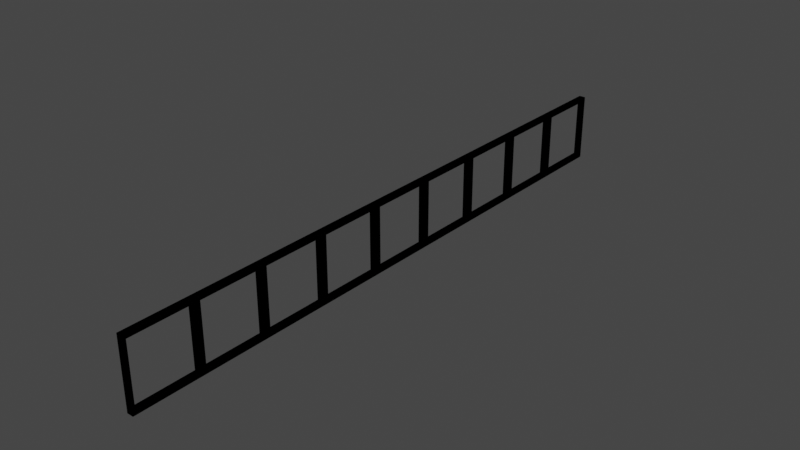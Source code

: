 # Source: perila.blend  (saved by Blender 3.0.42; exported with 4.5.12 LTS)
import bpy
from mathutils import Matrix  # noqa: F401  (used for matrix-valued properties, if any)

bpy.ops.wm.read_factory_settings(use_empty=True)
scene = bpy.context.scene
scene.name = 'Scene'

# ---- collections
col_collection = bpy.data.collections.new('Collection'); scene.collection.children.link(col_collection)

# ---- materials (node trees are filled in below, after node groups)
mat_perilamaterial = bpy.data.materials.new('PerilaMaterial')
mat_perilamaterial.alpha_threshold = 0.0
mat_perilamaterial.use_transparent_shadow = False
mat_perilamaterial.line_color = (0.0, 0.0, 0.0, 1.0)

# ---- material node trees
mat_perilamaterial.use_nodes = True; mat_perilamaterial.node_tree.nodes.clear()
_N = mat_perilamaterial.node_tree.nodes; _L = mat_perilamaterial.node_tree.links
n0 = _N.new('ShaderNodeOutputMaterial'); n0.name = 'Material Output'; n0.location = (78, 299)
n1 = _N.new('ShaderNodeBsdfPrincipled'); n1.name = 'Principled BSDF'; n1.location = (-212, 299)
n1.distribution = 'GGX'
n1.subsurface_method = 'RANDOM_WALK_SKIN'
n1.inputs[0].default_value = (0.0, 0.0, 0.0, 1.0)
n1.inputs[2].default_value = 0.0
n1.inputs[3].default_value = 1.45
n1.inputs[11].default_value = 1.01
n1.inputs[13].default_value = 0.0
n1.inputs[27].default_value = (0.0, 0.0, 0.0, 1.0)
n1.inputs[28].default_value = 1.0
_L.new(n1.outputs[0], n0.inputs[0])
n0.is_active_output = True

# ---- world
world_world = bpy.data.worlds.new('World'); scene.world = world_world
world_world.use_nodes = True; world_world.node_tree.nodes.clear()
_N = world_world.node_tree.nodes; _L = world_world.node_tree.links
n0 = _N.new('ShaderNodeOutputWorld'); n0.name = 'World Output'; n0.location = (300, 300)
n1 = _N.new('ShaderNodeBackground'); n1.name = 'Background'; n1.location = (10, 300)
n1.inputs[0].default_value = (0.05088, 0.05088, 0.05088, 1.0)
_L.new(n1.outputs[0], n0.inputs[0])
n0.is_active_output = True
world_world.color = (0.05088, 0.05088, 0.05088)
world_world.use_sun_shadow = False
world_world.sun_shadow_jitter_overblur = 0.0

# ---- meshes
me_x = bpy.data.meshes.new('Куб')
me_x.from_pydata([(-1.0, -1.0, -1.0), (-1.0, -1.0, 1.0), (-1.0, 1.124, -1.0), (-1.0, 1.124, 1.0), (1.0, -1.0, -1.0), (1.0, -1.0, 1.0), (1.0, 1.124, -1.0), (1.0, 1.124, 1.0), (-1.0, -0.04544, 0.8931), (1.0, -0.04544, 0.8931), (-1.0, -0.04544, -0.8931), (1.0, -0.04544, -0.8931), (-1.0, 0.1694, -0.8931), (1.0, 0.1694, -0.8931), (1.0, 0.1694, 0.8931), (-1.0, 0.1694, 0.8931), (-1.0, -0.9906, 0.8931), (-1.0, -0.9906, -0.8931), (-1.0, -0.7543, 0.8931), (-1.0, -0.7758, 0.8931), (-1.0, -0.518, 0.8931), (-1.0, -0.5395, 0.8931), (-1.0, -0.2817, 0.8931), (-1.0, -0.3032, 0.8931), (-1.0, -0.06692, 0.8931), (-1.0, 0.1908, 0.8931), (-1.0, 0.6634, 0.8931), (-1.0, 0.6419, 0.8931), (-1.0, 0.4271, 0.8931), (-1.0, 0.8782, 0.8931), (-1.0, 0.8997, 0.8931), (-1.0, 0.4056, 0.8931), (1.0, 0.4056, 0.8931), (-1.0, 0.4056, -0.8931), (1.0, 0.4056, -0.8931), (1.0, 0.1908, 0.8931), (-1.0, 0.1908, -0.8931), (1.0, 0.1908, -0.8931), (1.0, 0.6419, 0.8931), (-1.0, 0.6419, -0.8931), (1.0, 0.6419, -0.8931), (-1.0, -0.7758, -0.8931), (-1.0, -0.7543, -0.8931), (-1.0, -0.5395, -0.8931), (-1.0, -0.3032, -0.8931), (-1.0, -0.518, -0.8931), (-1.0, -0.2817, -0.8931), (-1.0, -0.06692, -0.8931), (1.0, 0.4271, 0.8931), (-1.0, 0.4271, -0.8931), (-1.0, 0.6634, -0.8931), (-1.0, 0.8997, -0.8931), (-1.0, 0.8782, -0.8931), (-1.0, 1.114, 0.8931), (-1.0, 1.114, -0.8931), (1.0, 0.4271, -0.8931), (1.0, 0.8782, 0.8931), (1.0, 0.8782, -0.8931), (1.0, 0.6634, 0.8931), (1.0, 0.6634, -0.8931), (1.0, -0.7543, 0.8931), (1.0, -0.7758, 0.8931), (1.0, -0.5395, 0.8931), (1.0, -0.518, 0.8931), (1.0, -0.06692, 0.8931), (1.0, -0.3032, 0.8931), (1.0, -0.2817, 0.8931), (1.0, 1.114, 0.8931), (1.0, 1.114, -0.8931), (1.0, 0.8997, 0.8931), (1.0, 0.8997, -0.8931), (1.0, -0.9906, -0.8931), (1.0, -0.9906, 0.8931), (1.0, -0.7543, -0.8931), (1.0, -0.7758, -0.8931), (1.0, -0.518, -0.8931), (1.0, -0.5395, -0.8931), (1.0, -0.2817, -0.8931), (1.0, -0.3032, -0.8931), (1.0, -0.06692, -0.8931)], [], [(0, 1, 16, 17), (16, 1, 3, 2, 0, 17, 41, 42, 43, 45, 44, 46, 47, 10, 12, 36, 33, 49, 39, 50, 52, 51, 54, 53, 30, 29, 26, 27, 28, 31, 25, 15, 8, 24, 22, 23, 20, 21, 18, 19), (10, 47, 24, 8), (50, 39, 27, 26), (29, 30, 51, 52), (19, 18, 42, 41), (21, 20, 45, 43), (15, 25, 36, 12), (46, 44, 23, 22), (49, 33, 31, 28), (2, 3, 7, 6), (62, 76, 75, 63), (32, 34, 55, 48), (56, 57, 70, 69), (38, 40, 59, 58), (71, 4, 6, 7, 5, 72, 61, 60, 62, 63, 65, 66, 64, 9, 14, 35, 32, 48, 38, 58, 56, 69, 67, 68, 70, 57, 59, 40, 55, 34, 37, 13, 11, 79, 77, 78, 75, 76, 73, 74), (72, 5, 4, 71), (73, 60, 61, 74), (77, 66, 65, 78), (11, 9, 64, 79), (35, 14, 13, 37), (4, 5, 1, 0), (2, 6, 4, 0), (7, 3, 1, 5), (61, 19, 41, 74), (71, 17, 16, 72), (41, 17, 71, 74), (72, 16, 19, 61), (62, 21, 43, 76), (18, 60, 73, 42), (43, 42, 73, 76), (21, 62, 60, 18), (65, 23, 44, 78), (20, 63, 75, 45), (44, 45, 75, 78), (23, 65, 63, 20), (64, 24, 47, 79), (22, 66, 77, 46), (47, 46, 77, 79), (24, 64, 66, 22), (14, 15, 12, 13), (11, 10, 8, 9), (12, 10, 11, 13), (9, 8, 15, 14), (32, 31, 33, 34), (37, 36, 25, 35), (34, 33, 36, 37), (31, 32, 35, 25), (38, 27, 39, 40), (55, 49, 28, 48), (40, 39, 49, 55), (27, 38, 48, 28), (56, 29, 52, 57), (59, 50, 26, 58), (52, 50, 59, 57), (29, 56, 58, 26), (53, 54, 68, 67), (70, 51, 30, 69), (54, 51, 70, 68), (53, 67, 69, 30)])
_uv = me_x.uv_layers.new(name='UVКарта')
_uv.uv.foreach_set('vector', [0.375, 0.0, 0.625, 0.0, 0.6116, 0.001109, 0.3884, 0.001109, 0.6116, 0.001109, 0.625, 0.0, 0.625, 0.25, 0.375, 0.25, 0.375, 0.0, 0.3884, 0.001109, 0.3884, 0.02639, 0.3884, 0.02892, 0.3884, 0.0542, 0.3884, 0.05673, 0.3884, 0.08201, 0.3884, 0.08454, 0.3884, 0.1098, 0.3884, 0.1123, 0.3884, 0.1376, 0.3884, 0.1402, 0.3884, 0.1654, 0.3884, 0.168, 0.3884, 0.1933, 0.3884, 0.1958, 0.3884, 0.2211, 0.3884, 0.2236, 0.3884, 0.2489, 0.6116, 0.2489, 0.6116, 0.2236, 0.6116, 0.2211, 0.6116, 0.1958, 0.6116, 0.1933, 0.6116, 0.168, 0.6116, 0.1654, 0.6116, 0.1402, 0.6116, 0.1376, 0.6116, 0.1123, 0.6116, 0.1098, 0.6116, 0.08454, 0.6116, 0.08201, 0.6116, 0.05673, 0.6116, 0.0542, 0.6116, 0.02892, 0.6116, 0.02639, 0.3884, 0.1123, 0.3884, 0.1098, 0.6116, 0.1098, 0.6116, 0.1123, 0.3884, 0.1958, 0.3884, 0.1933, 0.6116, 0.1933, 0.6116, 0.1958, 0.6116, 0.2211, 0.6116, 0.2236, 0.3884, 0.2236, 0.3884, 0.2211, 0.6116, 0.02639, 0.6116, 0.02892, 0.3884, 0.02892, 0.3884, 0.02639, 0.6116, 0.0542, 0.6116, 0.05673, 0.3884, 0.05673, 0.3884, 0.0542, 0.6116, 0.1376, 0.6116, 0.1402, 0.3884, 0.1402, 0.3884, 0.1376, 0.3884, 0.08454, 0.3884, 0.08201, 0.6116, 0.08201, 0.6116, 0.08454, 0.3884, 0.168, 0.3884, 0.1654, 0.6116, 0.1654, 0.6116, 0.168, 0.375, 0.25, 0.625, 0.25, 0.625, 0.5, 0.375, 0.5, 0.6116, 0.6958, 0.3884, 0.6958, 0.3884, 0.6933, 0.6116, 0.6933, 0.6116, 0.5846, 0.3884, 0.5846, 0.3884, 0.582, 0.6116, 0.582, 0.6116, 0.5289, 0.3884, 0.5289, 0.3884, 0.5264, 0.6116, 0.5264, 0.6116, 0.5567, 0.3884, 0.5567, 0.3884, 0.5542, 0.6116, 0.5542, 0.3884, 0.7489, 0.375, 0.75, 0.375, 0.5, 0.625, 0.5, 0.625, 0.75, 0.6116, 0.7489, 0.6116, 0.7236, 0.6116, 0.7211, 0.6116, 0.6958, 0.6116, 0.6933, 0.6116, 0.668, 0.6116, 0.6655, 0.6116, 0.6402, 0.6116, 0.6377, 0.6116, 0.6124, 0.6116, 0.6098, 0.6116, 0.5846, 0.6116, 0.582, 0.6116, 0.5567, 0.6116, 0.5542, 0.6116, 0.5289, 0.6116, 0.5264, 0.6116, 0.5011, 0.3884, 0.5011, 0.3884, 0.5264, 0.3884, 0.5289, 0.3884, 0.5542, 0.3884, 0.5567, 0.3884, 0.582, 0.3884, 0.5846, 0.3884, 0.6098, 0.3884, 0.6124, 0.3884, 0.6377, 0.3884, 0.6402, 0.3884, 0.6655, 0.3884, 0.668, 0.3884, 0.6933, 0.3884, 0.6958, 0.3884, 0.7211, 0.3884, 0.7236, 0.6116, 0.7489, 0.625, 0.75, 0.375, 0.75, 0.3884, 0.7489, 0.3884, 0.7211, 0.6116, 0.7211, 0.6116, 0.7236, 0.3884, 0.7236, 0.3884, 0.6655, 0.6116, 0.6655, 0.6116, 0.668, 0.3884, 0.668, 0.3884, 0.6377, 0.6116, 0.6377, 0.6116, 0.6402, 0.3884, 0.6402, 0.6116, 0.6098, 0.6116, 0.6124, 0.3884, 0.6124, 0.3884, 0.6098, 0.375, 0.75, 0.625, 0.75, 0.625, 1.0, 0.375, 1.0, 0.125, 0.5, 0.375, 0.5, 0.375, 0.75, 0.125, 0.75, 0.625, 0.5, 0.875, 0.5, 0.875, 0.75, 0.625, 0.75, 0.625, 0.3883, 0.625, 0.3617, 0.375, 0.3617, 0.375, 0.3883, 0.375, 0.8617, 0.375, 0.8883, 0.625, 0.8883, 0.625, 0.8617, 0.2367, 0.5, 0.2367, 0.75, 0.2633, 0.75, 0.2633, 0.5, 0.7367, 0.75, 0.7633, 0.75, 0.7633, 0.5, 0.7367, 0.5, 0.625, 0.3883, 0.625, 0.3617, 0.375, 0.3617, 0.375, 0.3883, 0.625, 0.8883, 0.625, 0.8617, 0.375, 0.8617, 0.375, 0.8883, 0.2367, 0.5, 0.2367, 0.75, 0.2633, 0.75, 0.2633, 0.5, 0.7633, 0.5, 0.7367, 0.5, 0.7367, 0.75, 0.7633, 0.75, 0.625, 0.3883, 0.625, 0.3617, 0.375, 0.3617, 0.375, 0.3883, 0.625, 0.8883, 0.625, 0.8617, 0.375, 0.8617, 0.375, 0.8883, 0.2367, 0.5, 0.2367, 0.75, 0.2633, 0.75, 0.2633, 0.5, 0.7633, 0.5, 0.7367, 0.5, 0.7367, 0.75, 0.7633, 0.75, 0.625, 0.3883, 0.625, 0.3617, 0.375, 0.3617, 0.375, 0.3883, 0.625, 0.8883, 0.625, 0.8617, 0.375, 0.8617, 0.375, 0.8883, 0.2367, 0.5, 0.2367, 0.75, 0.2633, 0.75, 0.2633, 0.5, 0.7633, 0.5, 0.7367, 0.5, 0.7367, 0.75, 0.7633, 0.75, 0.625, 0.3883, 0.625, 0.3617, 0.375, 0.3617, 0.375, 0.3883, 0.375, 0.8617, 0.375, 0.8883, 0.625, 0.8883, 0.625, 0.8617, 0.2367, 0.5, 0.2367, 0.75, 0.2633, 0.75, 0.2633, 0.5, 0.7367, 0.75, 0.7633, 0.75, 0.7633, 0.5, 0.7367, 0.5, 0.625, 0.3883, 0.625, 0.3617, 0.375, 0.3617, 0.375, 0.3883, 0.375, 0.8617, 0.375, 0.8883, 0.625, 0.8883, 0.625, 0.8617, 0.2633, 0.5, 0.2367, 0.5, 0.2367, 0.75, 0.2633, 0.75, 0.7633, 0.5, 0.7367, 0.5, 0.7367, 0.75, 0.7633, 0.75, 0.625, 0.3883, 0.625, 0.3617, 0.375, 0.3617, 0.375, 0.3883, 0.375, 0.8617, 0.375, 0.8883, 0.625, 0.8883, 0.625, 0.8617, 0.2633, 0.5, 0.2367, 0.5, 0.2367, 0.75, 0.2633, 0.75, 0.7633, 0.5, 0.7367, 0.5, 0.7367, 0.75, 0.7633, 0.75, 0.625, 0.3883, 0.625, 0.3617, 0.375, 0.3617, 0.375, 0.3883, 0.375, 0.8617, 0.375, 0.8883, 0.625, 0.8883, 0.625, 0.8617, 0.2367, 0.5, 0.2367, 0.75, 0.2633, 0.75, 0.2633, 0.5, 0.7633, 0.5, 0.7367, 0.5, 0.7367, 0.75, 0.7633, 0.75, 0.625, 0.3617, 0.375, 0.3617, 0.375, 0.3883, 0.625, 0.3883, 0.375, 0.8617, 0.375, 0.8883, 0.625, 0.8883, 0.625, 0.8617, 0.2367, 0.5, 0.2367, 0.75, 0.2633, 0.75, 0.2633, 0.5, 0.7633, 0.5, 0.7367, 0.5, 0.7367, 0.75, 0.7633, 0.75])
me_x.materials.append(mat_perilamaterial)
me_x.use_remesh_fix_poles = True
me_x.use_remesh_preserve_attributes = False
me_x.update()

# ---- objects
ob_perila = bpy.data.objects.new('Perila', me_x)

# ---- transforms, parenting, visibility, modifiers, constraints
ob_perila.location = (0.0, 0.0, 0.0)
ob_perila.scale = (0.09504, 8.315, 1.0)

# ---- collection membership
col_collection.objects.link(ob_perila)

# ---- scene / render settings (as saved in the file)
scene.frame_start = 1; scene.frame_end = 250; scene.frame_set(1)
scene.render.engine = 'BLENDER_EEVEE_NEXT'
scene.cycles.sampling_pattern = 'TABULATED_SOBOL'
scene.cycles.use_light_tree = False
scene.view_settings.view_transform = 'Filmic'
bpy.context.view_layer.update()

# ---- added for rendering (the .blend has no active camera and no usable light): camera, sun
cam_auto = bpy.data.cameras.new('AutoCamera')
cam_auto.lens = 50.0
cam_auto.sensor_width = 36.0
cam_auto.clip_end = 1000.0
ob_auto_camera = bpy.data.objects.new('AutoCamera', cam_auto)
scene.collection.objects.link(ob_auto_camera)
ob_auto_camera.location = (16.4467, -19.2202, 13.1574)
ob_auto_camera.rotation_euler = (1.09748, -7.21219e-08, 0.694738)
scene.camera = ob_auto_camera
light_auto_sun = bpy.data.lights.new('AutoSun', 'SUN')
light_auto_sun.energy = 3.0
light_auto_sun.angle = 0.0523599
ob_auto_sun = bpy.data.objects.new('AutoSun', light_auto_sun)
scene.collection.objects.link(ob_auto_sun)
ob_auto_sun.rotation_euler = (0.872665, 0.174533, 0.523599)
bpy.context.view_layer.update()
